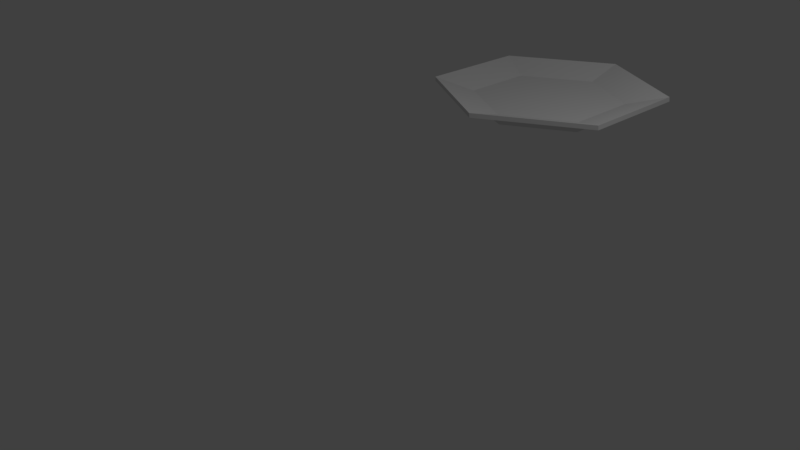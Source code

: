 # Source: prato.blend  (saved by Blender 2.79.0; exported with 4.5.12 LTS)
import bpy
from mathutils import Matrix  # noqa: F401  (used for matrix-valued properties, if any)

bpy.ops.wm.read_factory_settings(use_empty=True)
scene = bpy.context.scene
scene.name = 'Scene'

# ---- collections
col_collection_1 = bpy.data.collections.new('Collection 1'); scene.collection.children.link(col_collection_1)

# ---- world
world_world = bpy.data.worlds.new('World'); scene.world = world_world
world_world.color = (0.05088, 0.05088, 0.05088)
world_world.use_sun_shadow = False
world_world.sun_shadow_jitter_overblur = 0.0
world_world.cycles.sampling_method = 'MANUAL'

# ---- cameras
cam_camera = bpy.data.cameras.new('Camera')
cam_camera.clip_end = 100.0
cam_camera.lens = 35.0
cam_camera.sensor_width = 32.0
cam_camera.sensor_height = 18.0
cam_camera.ortho_scale = 7.314
cam_camera.dof.focus_distance = 0.0
cam_camera.dof.aperture_fstop = 128.0

# ---- lights
light_lamp = bpy.data.lights.new('Lamp', 'POINT')
light_lamp.transmission_factor = 0.0
light_lamp.cutoff_distance = 30.0
light_lamp.energy = 100.0
light_lamp.shadow_buffer_clip_start = 1.001
light_lamp.shadow_soft_size = 0.1
light_lamp.shadow_maximum_resolution = 0.006
light_lamp.use_absolute_resolution = True

# ---- meshes
me_cylinder = bpy.data.meshes.new('Cylinder')
me_cylinder.from_pydata([(0.0, 1.0, 0.8736), (8.216e-09, 1.414, 1.0), (0.866, 0.5, 0.8736), (1.224, 0.7068, 1.0), (0.866, -0.5, 0.8736), (1.224, -0.7068, 1.0), (-8.742e-08, -1.0, 0.8736), (-1.154e-07, -1.414, 1.0), (-0.866, -0.5, 0.8736), (-1.224, -0.7068, 1.0), (-0.866, 0.5, 0.8736), (-1.224, 0.7068, 1.0), (-2.068e-09, 0.8959, 0.7927), (0.7759, 0.448, 0.7927), (0.7759, -0.448, 0.7927), (-8.039e-08, -0.8959, 0.7927), (-0.7759, -0.448, 0.7927), (-0.7759, 0.448, 0.7927), (-0.00832, 1.415, 1.052), (1.216, 0.7085, 1.052), (1.216, -0.705, 1.052), (-0.00832, -1.412, 1.052), (-1.232, 0.7085, 1.052), (-1.232, -0.705, 1.052), (0.7873, -0.4576, 0.9171), (-0.00832, -0.9169, 0.9171), (-0.00832, 0.9204, 0.9171), (0.7873, 0.4611, 0.9171), (-0.8039, -0.4576, 0.9171), (-0.8039, 0.4611, 0.9171), (-0.00832, 0.001732, 0.9171), (-4.123e-08, -1.192e-07, 0.7927)], [], [(0, 1, 3, 2), (2, 3, 5, 4), (4, 5, 7, 6), (6, 7, 9, 8), (5, 3, 19, 20), (8, 9, 11, 10), (10, 11, 1, 0), (4, 6, 15, 14), (31, 14, 15), (10, 0, 12, 17), (6, 8, 16, 15), (2, 4, 14, 13), (8, 10, 17, 16), (0, 2, 13, 12), (11, 9, 23, 22), (3, 1, 18, 19), (7, 5, 20, 21), (1, 11, 22, 18), (9, 7, 21, 23), (23, 21, 25, 28), (20, 19, 27, 24), (22, 23, 28, 29), (21, 20, 24, 25), (19, 18, 26, 27), (18, 22, 29, 26), (13, 14, 31), (27, 26, 30), (29, 28, 30), (16, 17, 31), (26, 29, 30), (24, 27, 30), (28, 25, 30), (24, 30, 25), (17, 12, 31), (15, 16, 31), (12, 13, 31)])
_uv = me_cylinder.uv_layers.new(name='UVMap')
_uv.uv.foreach_set('vector', [0.4556, 0.2489, 0.5372, 0.2524, 0.4008, 0.4699, 0.3627, 0.3993, 0.3627, 0.3993, 0.4008, 0.4699, 0.147, 0.4681, 0.1879, 0.3976, 0.1879, 0.3976, 0.147, 0.4681, 0.01271, 0.2456, 0.09759, 0.2448, 0.09759, 0.2448, 0.01271, 0.2456, 0.1444, 0.01197, 0.1872, 0.08702, 0.147, 0.4681, 0.4008, 0.4699, 0.4079, 0.4799, 0.1399, 0.4799, 0.1872, 0.08702, 0.1444, 0.01197, 0.4149, 0.01724, 0.3703, 0.0895, 0.3703, 0.0895, 0.4149, 0.01724, 0.5372, 0.2524, 0.4556, 0.2489, 0.1879, 0.3976, 0.09759, 0.2448, 0.1223, 0.2442, 0.1995, 0.3766, 0.2769, 0.2447, 0.1995, 0.3766, 0.1223, 0.2442, 0.3703, 0.0895, 0.4556, 0.2489, 0.4311, 0.2488, 0.3577, 0.1112, 0.09759, 0.2448, 0.1872, 0.08702, 0.2002, 0.1086, 0.1223, 0.2442, 0.3627, 0.3993, 0.1879, 0.3976, 0.1995, 0.3766, 0.3507, 0.3785, 0.1872, 0.08702, 0.3703, 0.0895, 0.3577, 0.1112, 0.2002, 0.1086, 0.4556, 0.2489, 0.3627, 0.3993, 0.3507, 0.3785, 0.4311, 0.2488, 0.4149, 0.01724, 0.1444, 0.01197, 0.1392, 9.972e-05, 0.4208, 0.007016, 0.4008, 0.4699, 0.5372, 0.2524, 0.5496, 0.2511, 0.4079, 0.4799, 0.01271, 0.2456, 0.147, 0.4681, 0.1399, 0.4799, 9.972e-05, 0.244, 0.5372, 0.2524, 0.4149, 0.01724, 0.4208, 0.007016, 0.5496, 0.2511, 0.1444, 0.01197, 0.01271, 0.2456, 9.972e-05, 0.244, 0.1392, 9.972e-05, 9.972e-05, 0.8699, 9.972e-05, 0.61, 0.08203, 0.6567, 0.08148, 0.8223, 0.2252, 0.4801, 0.4503, 0.61, 0.3689, 0.6576, 0.2257, 0.5743, 0.2252, 0.9999, 9.972e-05, 0.8699, 0.08148, 0.8223, 0.2246, 0.9056, 9.972e-05, 0.61, 0.2252, 0.4801, 0.2257, 0.5743, 0.08203, 0.6567, 0.4503, 0.61, 0.4503, 0.8699, 0.3684, 0.8233, 0.3689, 0.6576, 0.4503, 0.8699, 0.2252, 0.9999, 0.2246, 0.9056, 0.3684, 0.8233, 0.3507, 0.3785, 0.1995, 0.3766, 0.2769, 0.2447, 0.3689, 0.6576, 0.3684, 0.8233, 0.2252, 0.74, 0.2246, 0.9056, 0.08148, 0.8223, 0.2252, 0.74, 0.2002, 0.1086, 0.3577, 0.1112, 0.2769, 0.2447, 0.3684, 0.8233, 0.2246, 0.9056, 0.2252, 0.74, 0.2257, 0.5743, 0.3689, 0.6576, 0.2252, 0.74, 0.08148, 0.8223, 0.08203, 0.6567, 0.2252, 0.74, 0.2257, 0.5743, 0.2252, 0.74, 0.08203, 0.6567, 0.3577, 0.1112, 0.4311, 0.2488, 0.2769, 0.2447, 0.1223, 0.2442, 0.2002, 0.1086, 0.2769, 0.2447, 0.4311, 0.2488, 0.3507, 0.3785, 0.2769, 0.2447])
_uv.active_render = True
_uv = me_cylinder.uv_layers.new(name='UVMap.001')
_uv.uv.foreach_set('vector', [0.999, 0.2232, 0.8899, 0.2232, 0.8899, 0.4434, 0.999, 0.4434, 0.4434, 0.999, 0.4434, 0.8899, 0.2232, 0.8899, 0.2232, 0.999, 0.8879, 0.5566, 0.7788, 0.5566, 0.7788, 0.7768, 0.8879, 0.7768, 0.2212, 0.999, 0.2212, 0.8899, 0.001001, 0.8899, 0.001001, 0.999, 0.8879, 0.5546, 0.8879, 0.3343, 0.7788, 0.3343, 0.7788, 0.5546, 0.6657, 0.7768, 0.6657, 0.6677, 0.4454, 0.6677, 0.4454, 0.7768, 0.5546, 0.2232, 0.4454, 0.2232, 0.4454, 0.4434, 0.5546, 0.4434, 0.2232, 0.5546, 0.4434, 0.5546, 0.4434, 0.4454, 0.2232, 0.4454, 0.2212, 0.2212, 0.2212, 0.002002, 0.002002, 0.2212, 0.6657, 0.4434, 0.6657, 0.2232, 0.5566, 0.2232, 0.5566, 0.4434, 0.2232, 0.6657, 0.4434, 0.6657, 0.4434, 0.5566, 0.2232, 0.5566, 0.5546, 0.6657, 0.5546, 0.4454, 0.4454, 0.4454, 0.4454, 0.6657, 0.001001, 0.7768, 0.2212, 0.7768, 0.2212, 0.6677, 0.001001, 0.6677, 0.6657, 0.6657, 0.6657, 0.4454, 0.5566, 0.4454, 0.5566, 0.6657, 0.2232, 0.7768, 0.4434, 0.7768, 0.4434, 0.6677, 0.2232, 0.6677, 0.999, 0.2212, 0.999, 0.001001, 0.8899, 0.001001, 0.8899, 0.2212, 0.001001, 0.8879, 0.2212, 0.8879, 0.2212, 0.7788, 0.001001, 0.7788, 0.7768, 0.2212, 0.7768, 0.001001, 0.6677, 0.001001, 0.6677, 0.2212, 0.6677, 0.3323, 0.8879, 0.3323, 0.8879, 0.2232, 0.6677, 0.2232, 0.7768, 0.5546, 0.7768, 0.3343, 0.6677, 0.3343, 0.6677, 0.5546, 0.2232, 0.8879, 0.4434, 0.8879, 0.4434, 0.7788, 0.2232, 0.7788, 0.7768, 0.7768, 0.7768, 0.5566, 0.6677, 0.5566, 0.6677, 0.7768, 0.4454, 0.8879, 0.6657, 0.8879, 0.6657, 0.7788, 0.4454, 0.7788, 0.8879, 0.2212, 0.8879, 0.001001, 0.7788, 0.001001, 0.7788, 0.2212, 0.6677, 0.8879, 0.8879, 0.8879, 0.8879, 0.7788, 0.6677, 0.7788, 0.001001, 0.2202, 0.001001, 0.001001, 0.2202, 0.001001, 0.2242, 0.2212, 0.4434, 0.2212, 0.4434, 0.002002, 0.4464, 0.2212, 0.6657, 0.2212, 0.6657, 0.002002, 0.4434, 0.4434, 0.4434, 0.2242, 0.2242, 0.4434, 0.6647, 0.001001, 0.4454, 0.2202, 0.4454, 0.001001, 0.002002, 0.4434, 0.2212, 0.4434, 0.2212, 0.2242, 0.2202, 0.2232, 0.001001, 0.4424, 0.001001, 0.2232, 0.4424, 0.001001, 0.2232, 0.001001, 0.2232, 0.2202, 0.2212, 0.6657, 0.2212, 0.4464, 0.002002, 0.6657, 0.2232, 0.4424, 0.4424, 0.2232, 0.2232, 0.2232, 0.2202, 0.4454, 0.001001, 0.4454, 0.001001, 0.6647])
me_cylinder.use_remesh_preserve_volume = False
me_cylinder.use_remesh_preserve_attributes = False
me_cylinder.use_mirror_vertex_groups = False
me_cylinder.update()

# ---- objects
ob_cylinder = bpy.data.objects.new('Cylinder', me_cylinder)
ob_lamp = bpy.data.objects.new('Lamp', light_lamp)
ob_camera = bpy.data.objects.new('Camera', cam_camera)

# ---- transforms, parenting, visibility, modifiers, constraints
ob_cylinder.location = (1.279, 1.813, 1.074)
ob_cylinder.lineart.crease_threshold = 0.0
ob_lamp.location = (4.076, 1.005, 5.904)
ob_lamp.rotation_euler = (0.6503, 0.05522, 1.866)
ob_lamp.lock_rotations_4d = False
ob_lamp.empty_display_type = 'ARROWS'
ob_lamp.color = (0.0, 0.0, 0.0, 0.0)
ob_lamp.lineart.crease_threshold = 0.0
ob_camera.location = (7.481, -6.508, 5.344)
ob_camera.rotation_euler = (1.109, 0.0, 0.8149)
ob_camera.lock_rotations_4d = False
ob_camera.empty_display_type = 'ARROWS'
ob_camera.color = (0.0, 0.0, 0.0, 0.0)
ob_camera.display_type = 'WIRE'
ob_camera.lineart.crease_threshold = 0.0

# ---- collection membership
col_collection_1.objects.link(ob_cylinder)
col_collection_1.objects.link(ob_lamp)
col_collection_1.objects.link(ob_camera)

# ---- scene / render settings (as saved in the file)
scene.camera = ob_camera
scene.frame_start = 1; scene.frame_end = 250; scene.frame_set(1)
scene.render.engine = 'BLENDER_EEVEE_NEXT'
scene.render.resolution_percentage = 50
scene.render.dither_intensity = 0.0
scene.cycles.use_denoising = False
scene.cycles.samples = 128
scene.cycles.sampling_pattern = 'TABULATED_SOBOL'
scene.cycles.use_adaptive_sampling = False
scene.cycles.use_light_tree = False
scene.cycles.blur_glossy = 0.0
scene.cycles.sample_clamp_indirect = 0.0
scene.view_settings.view_transform = 'Standard'
bpy.context.view_layer.update()
